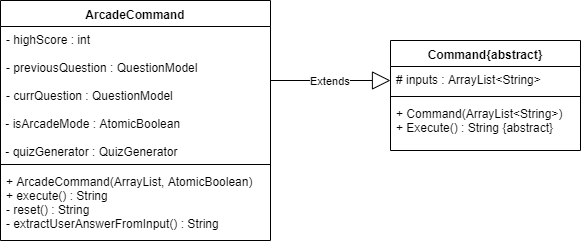

The diagram above was exported from draw.io. Its source (the exported page's mxGraphModel, read from the mxfile embedded in the PNG):
<mxGraphModel dx="1216" dy="620" grid="1" gridSize="10" guides="1" tooltips="1" connect="1" arrows="1" fold="1" page="1" pageScale="1" pageWidth="850" pageHeight="1100" math="0" shadow="0">
  <root>
    <mxCell id="0" />
    <mxCell id="1" parent="0" />
    <mxCell id="lTf-F_Qsgp_jBiXQYMNJ-47" value="ArcadeCommand" style="swimlane;fontStyle=1;align=center;verticalAlign=top;childLayout=stackLayout;horizontal=1;startSize=26;horizontalStack=0;resizeParent=1;resizeParentMax=0;resizeLast=0;collapsible=1;marginBottom=0;" vertex="1" parent="1">
      <mxGeometry x="110" y="130" width="270" height="240" as="geometry" />
    </mxCell>
    <mxCell id="lTf-F_Qsgp_jBiXQYMNJ-48" value="- highScore : int &#10;&#10;- previousQuestion : QuestionModel&#10;&#10;- currQuestion : QuestionModel" style="text;align=left;verticalAlign=top;spacingLeft=4;spacingRight=4;overflow=hidden;rotatable=0;points=[[0,0.5],[1,0.5]];portConstraint=eastwest;fontStyle=0;" vertex="1" parent="lTf-F_Qsgp_jBiXQYMNJ-47">
      <mxGeometry y="26" width="270" height="74" as="geometry" />
    </mxCell>
    <mxCell id="lTf-F_Qsgp_jBiXQYMNJ-51" value="&lt;br style=&quot;padding: 0px ; margin: 0px&quot;&gt;&amp;nbsp;- isArcadeMode : AtomicBoolean&lt;br style=&quot;padding: 0px ; margin: 0px&quot;&gt;&lt;br style=&quot;padding: 0px ; margin: 0px&quot;&gt;&amp;nbsp;- quizGenerator : QuizGenerator" style="text;html=1;resizable=0;points=[];autosize=1;align=left;verticalAlign=top;spacingTop=-4;" vertex="1" parent="lTf-F_Qsgp_jBiXQYMNJ-47">
      <mxGeometry y="100" width="270" height="60" as="geometry" />
    </mxCell>
    <mxCell id="lTf-F_Qsgp_jBiXQYMNJ-49" value="" style="line;strokeWidth=1;fillColor=none;align=left;verticalAlign=middle;spacingTop=-1;spacingLeft=3;spacingRight=3;rotatable=0;labelPosition=right;points=[];portConstraint=eastwest;" vertex="1" parent="lTf-F_Qsgp_jBiXQYMNJ-47">
      <mxGeometry y="160" width="270" height="8" as="geometry" />
    </mxCell>
    <mxCell id="lTf-F_Qsgp_jBiXQYMNJ-50" value="+ ArcadeCommand(ArrayList, AtomicBoolean)&#10;+ execute() : String&#10;- reset() : String&#10;- extractUserAnswerFromInput() : String" style="text;strokeColor=none;fillColor=none;align=left;verticalAlign=top;spacingLeft=4;spacingRight=4;overflow=hidden;rotatable=0;points=[[0,0.5],[1,0.5]];portConstraint=eastwest;" vertex="1" parent="lTf-F_Qsgp_jBiXQYMNJ-47">
      <mxGeometry y="168" width="270" height="72" as="geometry" />
    </mxCell>
    <mxCell id="lTf-F_Qsgp_jBiXQYMNJ-52" value="Extends" style="endArrow=block;endSize=16;endFill=0;html=1;" edge="1" parent="1">
      <mxGeometry width="160" relative="1" as="geometry">
        <mxPoint x="380" y="210" as="sourcePoint" />
        <mxPoint x="500" y="210" as="targetPoint" />
      </mxGeometry>
    </mxCell>
    <mxCell id="lTf-F_Qsgp_jBiXQYMNJ-53" value="Command{abstract}" style="swimlane;fontStyle=1;align=center;verticalAlign=top;childLayout=stackLayout;horizontal=1;startSize=26;horizontalStack=0;resizeParent=1;resizeParentMax=0;resizeLast=0;collapsible=1;marginBottom=0;" vertex="1" parent="1">
      <mxGeometry x="500" y="170" width="190" height="110" as="geometry" />
    </mxCell>
    <mxCell id="lTf-F_Qsgp_jBiXQYMNJ-54" value="# inputs : ArrayList&lt;String&gt;" style="text;strokeColor=none;fillColor=none;align=left;verticalAlign=top;spacingLeft=4;spacingRight=4;overflow=hidden;rotatable=0;points=[[0,0.5],[1,0.5]];portConstraint=eastwest;" vertex="1" parent="lTf-F_Qsgp_jBiXQYMNJ-53">
      <mxGeometry y="26" width="190" height="26" as="geometry" />
    </mxCell>
    <mxCell id="lTf-F_Qsgp_jBiXQYMNJ-55" value="" style="line;strokeWidth=1;fillColor=none;align=left;verticalAlign=middle;spacingTop=-1;spacingLeft=3;spacingRight=3;rotatable=0;labelPosition=right;points=[];portConstraint=eastwest;" vertex="1" parent="lTf-F_Qsgp_jBiXQYMNJ-53">
      <mxGeometry y="52" width="190" height="8" as="geometry" />
    </mxCell>
    <mxCell id="lTf-F_Qsgp_jBiXQYMNJ-56" value="+ Command(ArrayList&lt;String&gt;)&#10;+ Execute() : String {abstract}" style="text;strokeColor=none;fillColor=none;align=left;verticalAlign=top;spacingLeft=4;spacingRight=4;overflow=hidden;rotatable=0;points=[[0,0.5],[1,0.5]];portConstraint=eastwest;" vertex="1" parent="lTf-F_Qsgp_jBiXQYMNJ-53">
      <mxGeometry y="60" width="190" height="50" as="geometry" />
    </mxCell>
  </root>
</mxGraphModel>